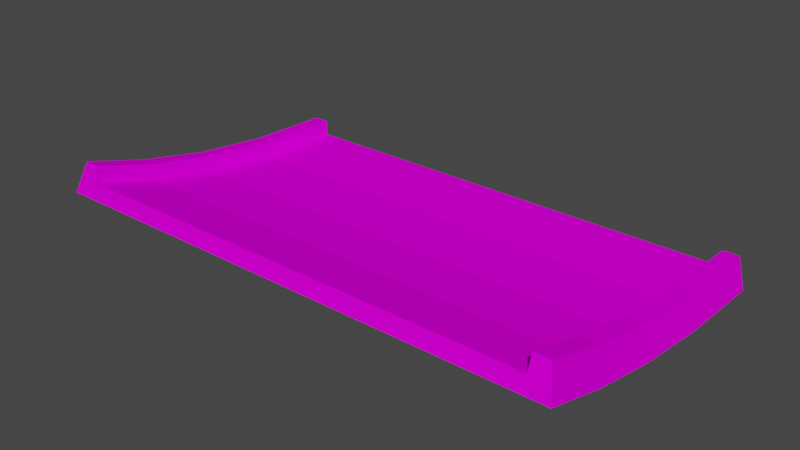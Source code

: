# Source: jumpend_down_smol.blend  (saved by Blender 3.3.6; exported with 4.5.12 LTS)
import bpy
from mathutils import Matrix  # noqa: F401  (used for matrix-valued properties, if any)

bpy.ops.wm.read_factory_settings(use_empty=True)
scene = bpy.context.scene
scene.name = 'Scene'

# ---- collections
col_collection = bpy.data.collections.new('Collection'); scene.collection.children.link(col_collection)

# ---- images (referenced by path relative to the original .blend; pixels are not part of the script)
import os
ASSET_DIR = os.environ.get("B2B_ASSET_DIR", "")  # directory of the original .blend (textures are referenced by path, not embedded)
HERE = os.path.dirname(os.path.abspath(__file__))  # packed textures are extracted next to this script under _unpacked/

def load_image(name, relpath, width, height, colorspace="sRGB"):
    """Load a texture the original file referenced (path relative to the .blend, or extracted next to this script)."""
    p = next((c for c in (os.path.join(HERE, relpath), os.path.join(ASSET_DIR, relpath)) if relpath and os.path.exists(c)), "")
    if p:
        img = bpy.data.images.load(p, check_existing=True)
        img.name = name
    else:  # same state as the original file: an image datablock whose file is absent (Cycles renders it pink)
        img = bpy.data.images.new(name, width, height)
        img.source = "FILE"
        img.filepath = "//" + (relpath or name)
    img.colorspace_settings.name = colorspace
    return img
img_trackset00_trk_startline_jpg_012 = load_image('trackset00_trk_startline.jpg.012', 'trackset00_trk_startline.jpg', 1024, 1024, 'sRGB')
img_trackset00_trk_sidewall_sand_png = load_image('trackset00_trk_sidewall_sand.png', 'trackset00_trk_sidewall_sand.png', 1024, 1024, 'sRGB')
img_trackset00_trk_c1_straight_png = load_image('trackset00_trk_c1_straight.png', 'trackset00_trk_c1_straight.png', 1024, 1024, 'sRGB')
img_trackset00_trk_c1_inout_png = load_image('trackset00_trk_c1_inout.png', 'trackset00_trk_c1_inout.png', 1024, 1024, 'sRGB')
img_trackset00_trk_c1_hill_png = load_image('trackset00_trk_c1_hill.png', 'trackset00_trk_c1_hill.png', 1024, 1024, 'sRGB')

# ---- materials (node trees are filled in below, after node groups)
mat_trackset00_trk_startline = bpy.data.materials.new('trackset00_trk_startline')
mat_trackset00_trk_startline.alpha_threshold = 0.0
mat_trackset00_trk_startline.use_transparent_shadow = False
mat_trackset00_trk_startline.diffuse_color = (1.0, 1.0, 1.0, 1.0)
mat_trackset00_trk_startline.roughness = 0.5
mat_trackset00_trk_sidewall_sand = bpy.data.materials.new('trackset00_trk_sidewall_sand')
mat_trackset00_trk_sidewall_sand.alpha_threshold = 0.0
mat_trackset00_trk_sidewall_sand.use_transparent_shadow = False
mat_trackset00_trk_sidewall_sand.diffuse_color = (1.0, 1.0, 1.0, 1.0)
mat_trackset00_trk_sidewall_sand.roughness = 0.5
mat_trackset00_trk_c1_straight = bpy.data.materials.new('trackset00_trk_c1_straight')
mat_trackset00_trk_c1_straight.alpha_threshold = 0.0
mat_trackset00_trk_c1_straight.use_transparent_shadow = False
mat_trackset00_trk_c1_straight.diffuse_color = (1.0, 1.0, 1.0, 1.0)
mat_trackset00_trk_c1_straight.roughness = 0.5
mat_trackset00_trk_c1_inout = bpy.data.materials.new('trackset00_trk_c1_inout')
mat_trackset00_trk_c1_inout.alpha_threshold = 0.0
mat_trackset00_trk_c1_inout.use_transparent_shadow = False
mat_trackset00_trk_c1_inout.diffuse_color = (1.0, 1.0, 1.0, 1.0)
mat_trackset00_trk_c1_inout.roughness = 0.5
mat_trackset00_trk_c1_hill = bpy.data.materials.new('trackset00_trk_c1_hill')
mat_trackset00_trk_c1_hill.alpha_threshold = 0.0
mat_trackset00_trk_c1_hill.use_transparent_shadow = False
mat_trackset00_trk_c1_hill.diffuse_color = (1.0, 1.0, 1.0, 1.0)
mat_trackset00_trk_c1_hill.roughness = 0.5

# ---- material node trees
mat_trackset00_trk_startline.use_nodes = True; mat_trackset00_trk_startline.node_tree.nodes.clear()
_N = mat_trackset00_trk_startline.node_tree.nodes; _L = mat_trackset00_trk_startline.node_tree.links
n0 = _N.new('ShaderNodeBsdfDiffuse'); n0.name = 'Diffuse BSDF'; n0.location = (0, 0)
n1 = _N.new('ShaderNodeTexImage'); n1.name = 'Image Texture'; n1.location = (0, 0)
n1.image = img_trackset00_trk_startline_jpg_012
n2 = _N.new('ShaderNodeOutputMaterial'); n2.name = 'Material Output'; n2.location = (0, 0)
_L.new(n0.outputs[0], n2.inputs[0])
_L.new(n1.outputs[0], n0.inputs[0])
n2.is_active_output = True
mat_trackset00_trk_sidewall_sand.use_nodes = True; mat_trackset00_trk_sidewall_sand.node_tree.nodes.clear()
_N = mat_trackset00_trk_sidewall_sand.node_tree.nodes; _L = mat_trackset00_trk_sidewall_sand.node_tree.links
n0 = _N.new('ShaderNodeBsdfDiffuse'); n0.name = 'Diffuse BSDF'; n0.location = (0, 0)
n1 = _N.new('ShaderNodeTexImage'); n1.name = 'Image Texture'; n1.location = (0, 0)
n1.image = img_trackset00_trk_sidewall_sand_png
n2 = _N.new('ShaderNodeOutputMaterial'); n2.name = 'Material Output'; n2.location = (0, 0)
_L.new(n0.outputs[0], n2.inputs[0])
_L.new(n1.outputs[0], n0.inputs[0])
n2.is_active_output = True
mat_trackset00_trk_c1_straight.use_nodes = True; mat_trackset00_trk_c1_straight.node_tree.nodes.clear()
_N = mat_trackset00_trk_c1_straight.node_tree.nodes; _L = mat_trackset00_trk_c1_straight.node_tree.links
n0 = _N.new('ShaderNodeBsdfDiffuse'); n0.name = 'Diffuse BSDF'; n0.location = (0, 0)
n1 = _N.new('ShaderNodeTexImage'); n1.name = 'Image Texture'; n1.location = (0, 0)
n1.image = img_trackset00_trk_c1_straight_png
n2 = _N.new('ShaderNodeOutputMaterial'); n2.name = 'Material Output'; n2.location = (0, 0)
_L.new(n0.outputs[0], n2.inputs[0])
_L.new(n1.outputs[0], n0.inputs[0])
n2.is_active_output = True
mat_trackset00_trk_c1_inout.use_nodes = True; mat_trackset00_trk_c1_inout.node_tree.nodes.clear()
_N = mat_trackset00_trk_c1_inout.node_tree.nodes; _L = mat_trackset00_trk_c1_inout.node_tree.links
n0 = _N.new('ShaderNodeBsdfDiffuse'); n0.name = 'Diffuse BSDF'; n0.location = (0, 0)
n1 = _N.new('ShaderNodeTexImage'); n1.name = 'Image Texture'; n1.location = (0, 0)
n1.image = img_trackset00_trk_c1_inout_png
n2 = _N.new('ShaderNodeOutputMaterial'); n2.name = 'Material Output'; n2.location = (0, 0)
_L.new(n0.outputs[0], n2.inputs[0])
_L.new(n1.outputs[0], n0.inputs[0])
n2.is_active_output = True
mat_trackset00_trk_c1_hill.use_nodes = True; mat_trackset00_trk_c1_hill.node_tree.nodes.clear()
_N = mat_trackset00_trk_c1_hill.node_tree.nodes; _L = mat_trackset00_trk_c1_hill.node_tree.links
n0 = _N.new('ShaderNodeBsdfDiffuse'); n0.name = 'Diffuse BSDF'; n0.location = (0, 0)
n1 = _N.new('ShaderNodeTexImage'); n1.name = 'Image Texture'; n1.location = (0, 0)
n1.image = img_trackset00_trk_c1_hill_png
n2 = _N.new('ShaderNodeOutputMaterial'); n2.name = 'Material Output'; n2.location = (0, 0)
_L.new(n0.outputs[0], n2.inputs[0])
_L.new(n1.outputs[0], n0.inputs[0])
n2.is_active_output = True

# ---- world
world_world = bpy.data.worlds.new('World'); scene.world = world_world
world_world.use_nodes = True; world_world.node_tree.nodes.clear()
_N = world_world.node_tree.nodes; _L = world_world.node_tree.links
n0 = _N.new('ShaderNodeOutputWorld'); n0.name = 'World Output'; n0.location = (300, 300)
n1 = _N.new('ShaderNodeBackground'); n1.name = 'Background'; n1.location = (10, 300)
n1.inputs[0].default_value = (0.05088, 0.05088, 0.05088, 1.0)
_L.new(n1.outputs[0], n0.inputs[0])
n0.is_active_output = True
world_world.color = (0.05088, 0.05088, 0.05088)
world_world.use_sun_shadow = False
world_world.sun_shadow_jitter_overblur = 0.0

# ---- meshes
me_track17_pmd0_mesh_002 = bpy.data.meshes.new('TRACK17.PMD0.mesh.002')
me_track17_pmd0_mesh_002.from_pydata([(0.5, -1.486e-05, 2.0), (0.0, 0.0, 0.0), (1.5, 3.988e-06, 1.0), (1.5, -1.217e-05, 2.0), (33.0, -1.442e-06, 0.0), (32.5, -8.156e-06, 2.0), (31.5, -1.348e-05, 2.0), (31.5, -1.893e-05, 1.0), (-3.815e-06, 11.02, 0.9213), (7.629e-06, 15.63, 1.943), (0.5, 15.1, 3.862), (0.5, 10.65, 2.875), (1.907e-06, 19.82, 3.224), (32.5, 5.665, 2.228), (33.0, 5.857, 0.2447), (32.5, 10.65, 2.875), (33.0, 11.02, 0.9213), (32.5, 15.1, 3.862), (33.0, 15.63, 1.943), (31.5, 5.665, 2.228), (31.5, 10.65, 2.875), (31.5, 15.1, 3.862), (31.5, 5.761, 1.232), (31.5, 10.83, 1.893), (31.5, 15.36, 2.898), (31.5, 19.49, 4.164), (1.5, 5.665, 2.228), (1.5, 5.761, 1.232), (1.5, 10.65, 2.875), (1.5, 10.83, 1.893), (1.5, 15.1, 3.862), (1.5, 15.36, 2.898), (1.5, 19.16, 5.108), (1.5, 19.49, 4.164), (0.5, 5.665, 2.228), (2.48e-05, 5.857, 0.2447), (32.5, 19.16, 5.113), (33.0, 19.82, 3.224), (31.5, 19.16, 5.113), (0.5, 19.16, 5.113)], [], [(7, 4, 5, 6), (1, 2, 3, 0), (1, 4, 7, 2), (8, 11, 10, 9), (9, 10, 39, 12), (5, 4, 14, 13), (13, 14, 16, 15), (15, 16, 18, 17), (17, 18, 37, 36), (6, 5, 13, 19), (19, 13, 15, 20), (20, 15, 17, 21), (21, 17, 36, 38), (7, 6, 19, 22), (22, 19, 20, 23), (23, 20, 21, 24), (24, 21, 38, 25), (3, 2, 27, 26), (26, 27, 29, 28), (28, 29, 31, 30), (30, 31, 33, 32), (0, 3, 26, 34), (34, 26, 28, 11), (11, 28, 30, 10), (10, 30, 32, 39), (1, 0, 34, 35), (35, 34, 11, 8), (37, 18, 9, 12), (18, 16, 8, 9), (16, 14, 35, 8), (14, 4, 1, 35), (2, 7, 22, 27), (27, 22, 23, 29), (29, 23, 24, 31), (31, 24, 25, 33), (33, 12, 39, 32), (37, 25, 38, 36), (37, 12, 33, 25)])
me_track17_pmd0_mesh_002.polygons.foreach_set('material_index', [0, 0, 0, 1, 1, 1, 1, 1, 1, 1, 1, 1, 1, 1, 1, 1, 1, 1, 1, 1, 1, 1, 1, 1, 1, 1, 1, 2, 2, 2, 2, 3, 3, 4, 4, 0, 0, 0])
_uv = me_track17_pmd0_mesh_002.uv_layers.new(name='UVMap')
_uv.uv.foreach_set('vector', [0.4516, 0.3227, 0.4943, 0.2704, 0.4858, 0.3731, 0.4602, 0.3726, 0.4943, 0.2704, 0.4516, 0.3227, 0.4602, 0.3726, 0.4858, 0.3731, 0.4697, 0.2715, 0.02285, 0.2716, 0.04274, 0.3351, 0.4507, 0.3349, 0.75, 0.3333, 0.5, 0.3333, 0.5, 0.0, 0.75, 0.0, 0.75, 1.0, 0.5, 1.0, 0.5, 0.6667, 0.75, 0.6667, 0.5, 1.0, 0.75, 1.0, 0.75, 0.6667, 0.5, 0.6667, 0.5, 0.6667, 0.75, 0.6667, 0.75, 0.3333, 0.5, 0.3333, 0.5, 0.3333, 0.75, 0.3333, 0.75, 0.0, 0.5, 0.0, 0.5, 1.0, 0.75, 1.0, 0.75, 0.6667, 0.5, 0.6667, 0.5, 1.0, 0.25, 1.0, 0.25, 0.6667, 0.5, 0.6667, 0.5, 0.6667, 0.25, 0.6667, 0.25, 0.3333, 0.5, 0.3333, 0.5, 0.3333, 0.25, 0.3333, 0.25, 0.0, 0.5, 0.0, 0.25, 1.0, 0.5, 1.0, 0.5, 0.6667, 0.25, 0.6667, 0.0, 1.0, 0.25, 1.0, 0.25, 0.6667, 0.0, 0.6667, 0.0, 0.6667, 0.25, 0.6667, 0.25, 0.3333, 0.0, 0.3333, 0.0, 0.3333, 0.25, 0.3333, 0.25, 0.0, 0.0, 0.0, 0.0, 1.0, 0.25, 1.0, 0.25, 0.6667, 0.0, 0.6667, 0.25, 1.0, 0.0, 1.0, 0.0, 0.6667, 0.25, 0.6667, 0.25, 0.6667, 0.0, 0.6667, 0.0, 0.3333, 0.25, 0.3333, 0.25, 0.3333, 0.0, 0.3333, 0.0, 0.0, 0.25, 0.0, 0.25, 1.0, 0.0, 1.0, 0.0, 0.6667, 0.25, 0.6667, 0.25, 1.0, 0.5, 1.0, 0.5, 0.6667, 0.25, 0.6667, 0.25, 0.6667, 0.5, 0.6667, 0.5, 0.3333, 0.25, 0.3333, 0.25, 0.3333, 0.5, 0.3333, 0.5, 0.0, 0.25, 0.0, 0.25, 1.0, 0.5, 1.0, 0.5, 0.6667, 0.25, 0.6667, 0.75, 1.0, 0.5, 1.0, 0.5, 0.6667, 0.75, 0.6667, 0.75, 0.6667, 0.5, 0.6667, 0.5, 0.3333, 0.75, 0.3333, 0.7374, -0.01782, 0.7374, 0.004225, 0.2671, 0.004225, 0.2671, -0.01782, 0.7374, -0.01782, 0.7374, 0.004225, 0.2671, 0.004225, 0.2671, -0.01782, 0.7374, -0.01782, 0.7374, 0.004225, 0.2671, 0.004225, 0.2671, -0.01782, 0.7374, -0.01782, 0.7374, 0.004225, 0.2671, 0.004225, 0.2671, -0.01782, 1.0, 1.0, 0.0, 1.0, 0.0, 0.8333, 1.0, 0.8333, 1.0, 0.8333, 0.0, 0.8333, 0.0, 0.6667, 1.0, 0.6667, 1.0, 1.0, 0.0, 1.0, 0.0, 0.5, 1.0, 0.5, 1.0, 1.5, 0.0, 1.5, 0.0, 1.0, 1.0, 1.0, 0.4516, 0.3227, 0.4943, 0.2704, 0.4858, 0.3731, 0.4602, 0.3726, 0.4943, 0.2704, 0.4516, 0.3227, 0.4602, 0.3726, 0.4858, 0.3731, 0.4697, 0.2715, 0.02285, 0.2716, 0.04274, 0.3351, 0.4507, 0.3349])
me_track17_pmd0_mesh_002.materials.append(mat_trackset00_trk_startline)
me_track17_pmd0_mesh_002.materials.append(mat_trackset00_trk_sidewall_sand)
me_track17_pmd0_mesh_002.materials.append(mat_trackset00_trk_c1_straight)
me_track17_pmd0_mesh_002.materials.append(mat_trackset00_trk_c1_inout)
me_track17_pmd0_mesh_002.materials.append(mat_trackset00_trk_c1_hill)
me_track17_pmd0_mesh_002.use_remesh_preserve_volume = False
me_track17_pmd0_mesh_002.use_remesh_preserve_attributes = False
me_track17_pmd0_mesh_002.use_mirror_vertex_groups = False
me_track17_pmd0_mesh_002.update()

# ---- objects
ob_main = bpy.data.objects.new('main', me_track17_pmd0_mesh_002)
ob_w = bpy.data.objects.new('w', None)
ob_w2 = bpy.data.objects.new('w2', None)
ob_empty_002 = bpy.data.objects.new('Empty.002', None)
ob_empty_003 = bpy.data.objects.new('Empty.003', None)
ob_empty_004 = bpy.data.objects.new('Empty.004', None)
ob_empty_005 = bpy.data.objects.new('Empty.005', None)
ob_empty_006 = bpy.data.objects.new('Empty.006', None)
ob_empty_007 = bpy.data.objects.new('Empty.007', None)

# ---- transforms, parenting, visibility, modifiers, constraints
ob_main.location = (16.5, 9.905, 2.193e-05)
ob_main.rotation_euler = (0.0, -0.0, 3.142)
ob_main.lineart.crease_threshold = 0.0
ob_w.location = (1.907e-06, -9.917, 3.224)
ob_w2.location = (1.717e-05, 9.905, 2.193e-05)
ob_empty_002.parent = ob_empty_006
ob_empty_002.location = (-15.0, -9.207, 4.164)
ob_empty_003.parent = ob_empty_006
ob_empty_003.location = (-15.0, 9.575, 1.0)
ob_empty_004.parent = ob_empty_007
ob_empty_004.location = (15.0, -9.17, 4.164)
ob_empty_005.parent = ob_empty_007
ob_empty_005.location = (15.0, 9.307, 1.0)
ob_empty_006.parent = ob_w
ob_empty_006.matrix_parent_inverse = Matrix(((1.0, -0.0, -0.0, -1.907e-06), (-0.0, 1.0, 0.0, 9.917), (-0.0, -0.0, 1.0, -3.224), (-0.0, 0.0, -0.0, 1.0)))
ob_empty_006.location = (0.0, 0.0, 0.0)
ob_empty_007.parent = ob_w
ob_empty_007.matrix_parent_inverse = Matrix(((1.0, -0.0, -0.0, -1.907e-06), (-0.0, 1.0, 0.0, 9.917), (-0.0, -0.0, 1.0, -3.224), (-0.0, 0.0, -0.0, 1.0)))
ob_empty_007.location = (0.0, 0.0, 0.0)

# ---- collection membership
col_collection.objects.link(ob_main)
col_collection.objects.link(ob_w)
col_collection.objects.link(ob_w2)
col_collection.objects.link(ob_empty_002)
col_collection.objects.link(ob_empty_003)
col_collection.objects.link(ob_empty_004)
col_collection.objects.link(ob_empty_005)
col_collection.objects.link(ob_empty_006)
col_collection.objects.link(ob_empty_007)

# ---- scene / render settings (as saved in the file)
scene.frame_start = 1; scene.frame_end = 250; scene.frame_set(1)
scene.render.engine = 'BLENDER_EEVEE_NEXT'
scene.cycles.sampling_pattern = 'TABULATED_SOBOL'
scene.cycles.use_light_tree = False
scene.view_settings.view_transform = 'Filmic'
bpy.context.view_layer.update()

# ---- added for rendering (the .blend has no active camera and no usable light): camera, sun
cam_auto = bpy.data.cameras.new('AutoCamera')
cam_auto.lens = 50.0
cam_auto.sensor_width = 36.0
cam_auto.clip_end = 1000.0
ob_auto_camera = bpy.data.objects.new('AutoCamera', cam_auto)
scene.collection.objects.link(ob_auto_camera)
ob_auto_camera.location = (35.9297, -43.122, 31.3004)
ob_auto_camera.rotation_euler = (1.09748, -7.21219e-08, 0.694738)
scene.camera = ob_auto_camera
light_auto_sun = bpy.data.lights.new('AutoSun', 'SUN')
light_auto_sun.energy = 3.0
light_auto_sun.angle = 0.0523599
ob_auto_sun = bpy.data.objects.new('AutoSun', light_auto_sun)
scene.collection.objects.link(ob_auto_sun)
ob_auto_sun.rotation_euler = (0.872665, 0.174533, 0.523599)
bpy.context.view_layer.update()
